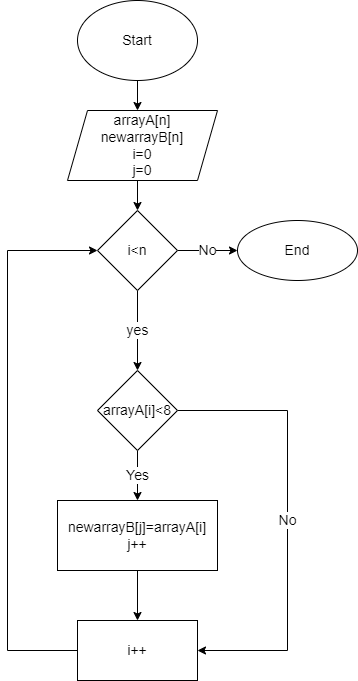

The diagram above was exported from draw.io. Its source (the exported page's mxGraphModel, read from the mxfile embedded in the PNG):
<mxGraphModel dx="1022" dy="529" grid="1" gridSize="10" guides="1" tooltips="1" connect="1" arrows="1" fold="1" page="1" pageScale="1" pageWidth="827" pageHeight="1169" math="0" shadow="0">
  <root>
    <mxCell id="WIyWlLk6GJQsqaUBKTNV-0" />
    <mxCell id="WIyWlLk6GJQsqaUBKTNV-1" parent="WIyWlLk6GJQsqaUBKTNV-0" />
    <mxCell id="8ZLB9K-0ZYlUMUx4cPBH-4" value="" style="edgeStyle=orthogonalEdgeStyle;rounded=0;orthogonalLoop=1;jettySize=auto;html=1;" parent="WIyWlLk6GJQsqaUBKTNV-1" source="8ZLB9K-0ZYlUMUx4cPBH-0" edge="1">
      <mxGeometry relative="1" as="geometry">
        <mxPoint x="200" y="110" as="targetPoint" />
      </mxGeometry>
    </mxCell>
    <mxCell id="8ZLB9K-0ZYlUMUx4cPBH-0" value="&lt;font style=&quot;font-size: 14px&quot;&gt;Start&lt;/font&gt;" style="ellipse;whiteSpace=wrap;html=1;" parent="WIyWlLk6GJQsqaUBKTNV-1" vertex="1">
      <mxGeometry x="140" width="120" height="80" as="geometry" />
    </mxCell>
    <mxCell id="8ZLB9K-0ZYlUMUx4cPBH-6" value="" style="edgeStyle=orthogonalEdgeStyle;rounded=0;orthogonalLoop=1;jettySize=auto;html=1;fontSize=14;" parent="WIyWlLk6GJQsqaUBKTNV-1" edge="1">
      <mxGeometry relative="1" as="geometry">
        <mxPoint x="200" y="170" as="sourcePoint" />
        <mxPoint x="200" y="210" as="targetPoint" />
      </mxGeometry>
    </mxCell>
    <mxCell id="8ZLB9K-0ZYlUMUx4cPBH-11" value="No" style="edgeStyle=orthogonalEdgeStyle;rounded=0;orthogonalLoop=1;jettySize=auto;html=1;fontSize=14;" parent="WIyWlLk6GJQsqaUBKTNV-1" edge="1">
      <mxGeometry relative="1" as="geometry">
        <mxPoint x="200" y="390" as="sourcePoint" />
        <mxPoint x="200" y="450" as="targetPoint" />
      </mxGeometry>
    </mxCell>
    <mxCell id="8cn-ShnIJJKoTB9hlej5-8" value="" style="edgeStyle=orthogonalEdgeStyle;rounded=0;orthogonalLoop=1;jettySize=auto;html=1;fontFamily=Helvetica;fontSize=14;" edge="1" parent="WIyWlLk6GJQsqaUBKTNV-1" source="8ZLB9K-0ZYlUMUx4cPBH-12" target="8cn-ShnIJJKoTB9hlej5-7">
      <mxGeometry relative="1" as="geometry" />
    </mxCell>
    <mxCell id="8ZLB9K-0ZYlUMUx4cPBH-12" value="newarrayB[j]=arrayA[i]&lt;br&gt;j++" style="whiteSpace=wrap;html=1;fontSize=14;" parent="WIyWlLk6GJQsqaUBKTNV-1" vertex="1">
      <mxGeometry x="120" y="500" width="160" height="70" as="geometry" />
    </mxCell>
    <mxCell id="8ZLB9K-0ZYlUMUx4cPBH-19" value="arrayA[n]&lt;br&gt;newarrayB[n]&lt;br&gt;i=0&lt;br&gt;j=0" style="shape=parallelogram;perimeter=parallelogramPerimeter;whiteSpace=wrap;html=1;fixedSize=1;fontSize=14;" parent="WIyWlLk6GJQsqaUBKTNV-1" vertex="1">
      <mxGeometry x="130" y="110" width="150" height="70" as="geometry" />
    </mxCell>
    <mxCell id="8cn-ShnIJJKoTB9hlej5-3" value="yes" style="edgeStyle=orthogonalEdgeStyle;rounded=0;orthogonalLoop=1;jettySize=auto;html=1;fontFamily=Helvetica;fontSize=14;" edge="1" parent="WIyWlLk6GJQsqaUBKTNV-1" source="8cn-ShnIJJKoTB9hlej5-0" target="8cn-ShnIJJKoTB9hlej5-2">
      <mxGeometry relative="1" as="geometry" />
    </mxCell>
    <mxCell id="8cn-ShnIJJKoTB9hlej5-6" value="No" style="edgeStyle=orthogonalEdgeStyle;rounded=0;orthogonalLoop=1;jettySize=auto;html=1;fontFamily=Helvetica;fontSize=14;" edge="1" parent="WIyWlLk6GJQsqaUBKTNV-1" source="8cn-ShnIJJKoTB9hlej5-0" target="8cn-ShnIJJKoTB9hlej5-5">
      <mxGeometry relative="1" as="geometry" />
    </mxCell>
    <mxCell id="8cn-ShnIJJKoTB9hlej5-0" value="&lt;font style=&quot;font-size: 14px&quot;&gt;i&amp;lt;n&lt;/font&gt;" style="rhombus;whiteSpace=wrap;html=1;" vertex="1" parent="WIyWlLk6GJQsqaUBKTNV-1">
      <mxGeometry x="160" y="210" width="80" height="80" as="geometry" />
    </mxCell>
    <mxCell id="8cn-ShnIJJKoTB9hlej5-4" value="Yes" style="edgeStyle=orthogonalEdgeStyle;rounded=0;orthogonalLoop=1;jettySize=auto;html=1;fontFamily=Helvetica;fontSize=14;" edge="1" parent="WIyWlLk6GJQsqaUBKTNV-1" source="8cn-ShnIJJKoTB9hlej5-2" target="8ZLB9K-0ZYlUMUx4cPBH-12">
      <mxGeometry relative="1" as="geometry" />
    </mxCell>
    <mxCell id="8cn-ShnIJJKoTB9hlej5-9" value="No" style="edgeStyle=orthogonalEdgeStyle;rounded=0;orthogonalLoop=1;jettySize=auto;html=1;fontFamily=Helvetica;fontSize=14;entryX=1;entryY=0.5;entryDx=0;entryDy=0;" edge="1" parent="WIyWlLk6GJQsqaUBKTNV-1" source="8cn-ShnIJJKoTB9hlej5-2" target="8cn-ShnIJJKoTB9hlej5-7">
      <mxGeometry relative="1" as="geometry">
        <mxPoint x="280" y="650" as="targetPoint" />
        <Array as="points">
          <mxPoint x="350" y="410" />
          <mxPoint x="350" y="650" />
        </Array>
      </mxGeometry>
    </mxCell>
    <mxCell id="8cn-ShnIJJKoTB9hlej5-2" value="&lt;font style=&quot;font-size: 14px&quot;&gt;arrayA[i]&amp;lt;8&lt;/font&gt;" style="rhombus;whiteSpace=wrap;html=1;" vertex="1" parent="WIyWlLk6GJQsqaUBKTNV-1">
      <mxGeometry x="160" y="370" width="80" height="80" as="geometry" />
    </mxCell>
    <mxCell id="8cn-ShnIJJKoTB9hlej5-5" value="&lt;font style=&quot;font-size: 14px&quot;&gt;End&lt;/font&gt;" style="ellipse;whiteSpace=wrap;html=1;" vertex="1" parent="WIyWlLk6GJQsqaUBKTNV-1">
      <mxGeometry x="300" y="220" width="120" height="60" as="geometry" />
    </mxCell>
    <mxCell id="8cn-ShnIJJKoTB9hlej5-10" style="edgeStyle=orthogonalEdgeStyle;rounded=0;orthogonalLoop=1;jettySize=auto;html=1;entryX=0;entryY=0.5;entryDx=0;entryDy=0;fontFamily=Helvetica;fontSize=14;" edge="1" parent="WIyWlLk6GJQsqaUBKTNV-1" source="8cn-ShnIJJKoTB9hlej5-7" target="8cn-ShnIJJKoTB9hlej5-0">
      <mxGeometry relative="1" as="geometry">
        <Array as="points">
          <mxPoint x="70" y="650" />
          <mxPoint x="70" y="250" />
        </Array>
      </mxGeometry>
    </mxCell>
    <mxCell id="8cn-ShnIJJKoTB9hlej5-7" value="i++" style="whiteSpace=wrap;html=1;fontSize=14;" vertex="1" parent="WIyWlLk6GJQsqaUBKTNV-1">
      <mxGeometry x="140" y="620" width="120" height="60" as="geometry" />
    </mxCell>
  </root>
</mxGraphModel>